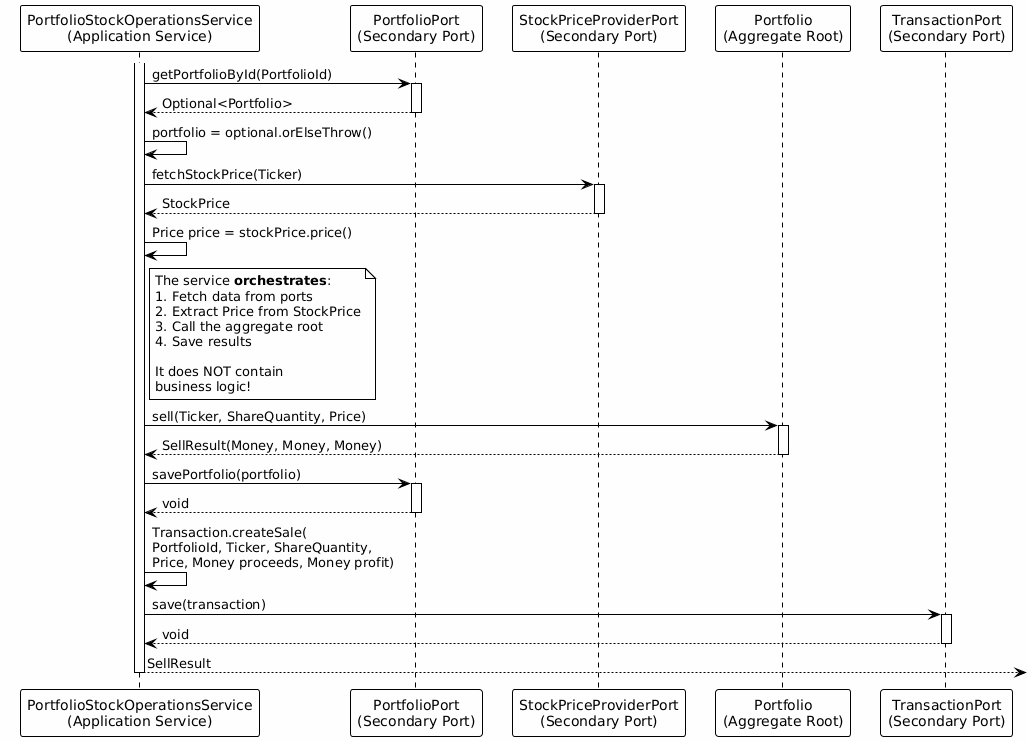

The diagram above was rendered by PlantUML. Its source (embedded in the PNG):
@startuml sell-application-service
!theme plain
skinparam backgroundColor #FEFEFE

participant "PortfolioStockOperationsService\n(Application Service)" as Service
participant "PortfolioPort\n(Secondary Port)" as PortfolioPort
participant "StockPriceProviderPort\n(Secondary Port)" as PricePort
participant "Portfolio\n(Aggregate Root)" as Portfolio
participant "TransactionPort\n(Secondary Port)" as TransactionPort

activate Service

Service -> PortfolioPort: getPortfolioById(PortfolioId)
activate PortfolioPort
PortfolioPort --> Service: Optional<Portfolio>
deactivate PortfolioPort

Service -> Service: portfolio = optional.orElseThrow()

Service -> PricePort: fetchStockPrice(Ticker)
activate PricePort
PricePort --> Service: StockPrice
deactivate PricePort

Service -> Service: Price price = stockPrice.price()

note right of Service
  The service **orchestrates**:
  1. Fetch data from ports
  2. Extract Price from StockPrice
  3. Call the aggregate root
  4. Save results
  
  It does NOT contain
  business logic!
end note

Service -> Portfolio: sell(Ticker, ShareQuantity, Price)
activate Portfolio
Portfolio --> Service: SellResult(Money, Money, Money)
deactivate Portfolio

Service -> PortfolioPort: savePortfolio(portfolio)
activate PortfolioPort
PortfolioPort --> Service: void
deactivate PortfolioPort

Service -> Service: Transaction.createSale(\nPortfolioId, Ticker, ShareQuantity,\nPrice, Money proceeds, Money profit)

Service -> TransactionPort: save(transaction)
activate TransactionPort
TransactionPort --> Service: void
deactivate TransactionPort

Service --> : SellResult
deactivate Service

@enduml